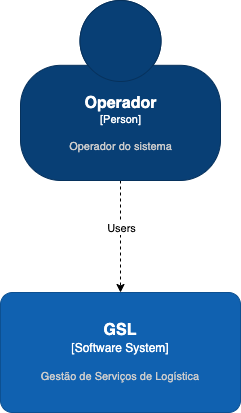

The diagram above was exported from draw.io. Its source (the exported page's mxGraphModel, read from the mxfile embedded in the PNG):
<mxGraphModel dx="883" dy="589" grid="0" gridSize="10" guides="1" tooltips="1" connect="1" arrows="1" fold="1" page="0" pageScale="1" pageWidth="827" pageHeight="1169" math="0" shadow="0">
  <root>
    <mxCell id="0" />
    <mxCell id="1" parent="0" />
    <mxCell id="rR1GNzWqs2scRyKb-3S5-4" style="edgeStyle=orthogonalEdgeStyle;rounded=0;orthogonalLoop=1;jettySize=auto;html=1;dashed=1;" parent="1" source="rR1GNzWqs2scRyKb-3S5-1" target="rR1GNzWqs2scRyKb-3S5-2" edge="1">
      <mxGeometry relative="1" as="geometry" />
    </mxCell>
    <mxCell id="XcYPKudhg6ElHqk53YN8-1" value="Users" style="edgeLabel;html=1;align=center;verticalAlign=middle;resizable=0;points=[];" vertex="1" connectable="0" parent="rR1GNzWqs2scRyKb-3S5-4">
      <mxGeometry x="-0.1607" relative="1" as="geometry">
        <mxPoint as="offset" />
      </mxGeometry>
    </mxCell>
    <object placeholders="1" c4Name="Operador" c4Type="Person" c4Description="Operador do sistema" label="&lt;font style=&quot;font-size: 16px&quot;&gt;&lt;b&gt;%c4Name%&lt;/b&gt;&lt;/font&gt;&lt;div&gt;[%c4Type%]&lt;/div&gt;&lt;br&gt;&lt;div&gt;&lt;font style=&quot;font-size: 11px&quot;&gt;&lt;font color=&quot;#cccccc&quot;&gt;%c4Description%&lt;/font&gt;&lt;/div&gt;" id="rR1GNzWqs2scRyKb-3S5-1">
      <mxCell style="html=1;fontSize=11;dashed=0;whitespace=wrap;fillColor=#083F75;strokeColor=#06315C;fontColor=#ffffff;shape=mxgraph.c4.person2;align=center;metaEdit=1;points=[[0.5,0,0],[1,0.5,0],[1,0.75,0],[0.75,1,0],[0.5,1,0],[0.25,1,0],[0,0.75,0],[0,0.5,0]];resizable=0;" parent="1" vertex="1">
        <mxGeometry x="88" y="59" width="200" height="180" as="geometry" />
      </mxCell>
    </object>
    <object placeholders="1" c4Name="GSL" c4Type="Software System" c4Description="Gestão de Serviços de Logística" label="&lt;font style=&quot;font-size: 16px&quot;&gt;&lt;b&gt;%c4Name%&lt;/b&gt;&lt;/font&gt;&lt;div&gt;[%c4Type%]&lt;/div&gt;&lt;br&gt;&lt;div&gt;&lt;font style=&quot;font-size: 11px&quot;&gt;&lt;font color=&quot;#cccccc&quot;&gt;%c4Description%&lt;/font&gt;&lt;/div&gt;" id="rR1GNzWqs2scRyKb-3S5-2">
      <mxCell style="rounded=1;whiteSpace=wrap;html=1;labelBackgroundColor=none;fillColor=#1061B0;fontColor=#ffffff;align=center;arcSize=10;strokeColor=#0D5091;metaEdit=1;resizable=0;points=[[0.25,0,0],[0.5,0,0],[0.75,0,0],[1,0.25,0],[1,0.5,0],[1,0.75,0],[0.75,1,0],[0.5,1,0],[0.25,1,0],[0,0.75,0],[0,0.5,0],[0,0.25,0]];" parent="1" vertex="1">
        <mxGeometry x="68" y="351" width="240" height="120" as="geometry" />
      </mxCell>
    </object>
  </root>
</mxGraphModel>